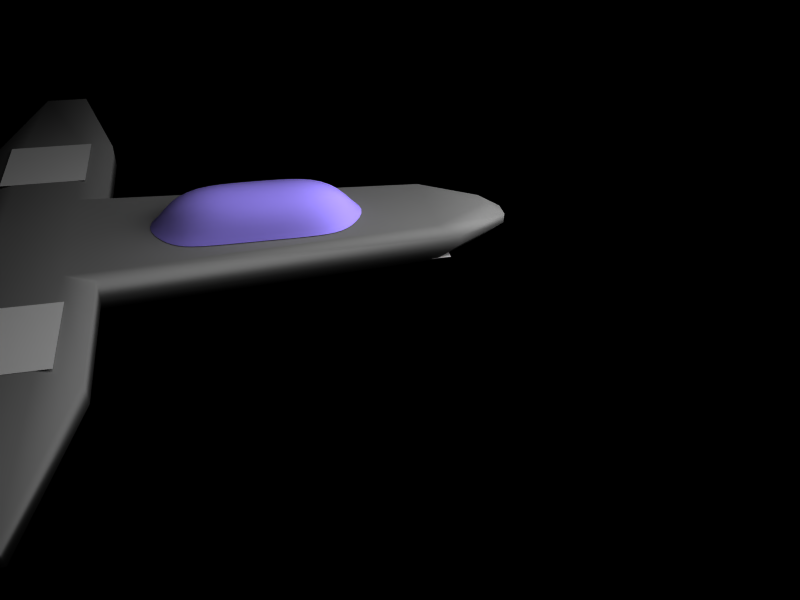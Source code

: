 # Source: ship.blend  (saved by Blender 2.40.0; exported with 4.5.12 LTS)
import bpy
from mathutils import Matrix  # noqa: F401  (used for matrix-valued properties, if any)

bpy.ops.wm.read_factory_settings(use_empty=True)
scene = bpy.context.scene
scene.name = 'Scene'

# ---- collections
col_collection_1 = bpy.data.collections.new('Collection 1'); scene.collection.children.link(col_collection_1)

# ---- materials (node trees are filled in below, after node groups)
mat_shipbody = bpy.data.materials.new('shipbody')
mat_shipbody.alpha_threshold = 0.0
mat_shipbody.diffuse_color = (0.4157, 0.4157, 0.4157, 1.0)
mat_shipbody.roughness = 0.5
mat_shipbody.specular_intensity = 0.2
mat_shipbody.line_color = (0.0, 0.0, 0.0, 1.0)
mat_exhaust_port = bpy.data.materials.new('exhaust_port')
mat_exhaust_port.alpha_threshold = 0.0
mat_exhaust_port.preview_render_type = 'FLAT'
mat_exhaust_port.roughness = 0.5
mat_exhaust_port.specular_intensity = 0.0
mat_exhaust_port.line_color = (0.0, 0.0, 0.0, 1.0)
mat_mount_tturret1 = bpy.data.materials.new('mount_tturret1')
mat_mount_tturret1.alpha_threshold = 0.0
mat_mount_tturret1.preview_render_type = 'FLAT'
mat_mount_tturret1.roughness = 0.5
mat_mount_tturret1.specular_intensity = 0.0
mat_mount_tturret1.line_color = (0.0, 0.0, 0.0, 1.0)
mat_turret = bpy.data.materials.new('turret')
mat_turret.alpha_threshold = 0.0
mat_turret.preview_render_type = 'FLAT'
mat_turret.roughness = 0.5
mat_turret.specular_intensity = 0.2
mat_turret.line_color = (0.0, 0.0, 0.0, 1.0)
mat_glass = bpy.data.materials.new('glass')
mat_glass.alpha_threshold = 0.0
mat_glass.preview_render_type = 'CUBE'
mat_glass.diffuse_color = (0.5838, 0.5162, 0.9551, 1.0)
mat_glass.roughness = 0.5
mat_glass.line_color = (0.0, 0.0, 0.0, 0.4)
mat_mount_bturret1 = bpy.data.materials.new('mount_bturret1')
mat_mount_bturret1.alpha_threshold = 0.0
mat_mount_bturret1.preview_render_type = 'FLAT'
mat_mount_bturret1.roughness = 0.5
mat_mount_bturret1.specular_intensity = 0.0
mat_mount_bturret1.line_color = (0.0, 0.0, 0.0, 1.0)

# ---- material node trees

# ---- world
world_world = bpy.data.worlds.new('World'); scene.world = world_world
world_world.color = (0.0, 0.0, 0.0)
world_world.use_sun_shadow = False
world_world.sun_shadow_jitter_overblur = 0.0
world_world.cycles.sampling_method = 'MANUAL'
world_world.cycles.sample_map_resolution = 256

# ---- cameras
cam_camera = bpy.data.cameras.new('Camera')
cam_camera.passepartout_alpha = 0.2
cam_camera.clip_end = 100.0
cam_camera.lens = 35.0
cam_camera.ortho_scale = 7.314
cam_camera.show_passepartout = False
cam_camera.show_safe_areas = True
cam_camera.dof.focus_distance = 0.0
cam_camera.dof.aperture_fstop = 128.0

# ---- lights
light_spot = bpy.data.lights.new('Spot', 'POINT')
light_spot.transmission_factor = 0.0
light_spot.cutoff_distance = 30.0
light_spot.energy = 100.0
light_spot.shadow_buffer_clip_start = 1.001
light_spot.shadow_soft_size = 1.0
light_spot.shadow_maximum_resolution = 0.006
light_spot.use_absolute_resolution = True
light_spot.cycles.use_multiple_importance_sampling = False

# ---- meshes
me_shipbody = bpy.data.meshes.new('shipbody')
me_shipbody.from_pydata([(0.5868, -2.643, -1.0), (0.5868, -3.816, -1.0), (-0.5868, -3.816, -1.0), (-0.5868, -2.643, -1.0), (0.5868, -2.776, 1.0), (-0.5868, -2.776, 1.0), (-0.5868, -3.683, 1.0), (0.5868, -3.683, 1.0), (1.0, -2.866, -0.5868), (1.0, -2.866, 0.5868), (1.0, -3.593, 0.5868), (1.0, -3.593, -0.5868), (0.5868, -4.23, -0.5868), (0.5868, -4.23, 0.5868), (-0.5868, -4.23, 0.5868), (-0.5868, -4.23, -0.5868), (-1.0, -3.593, -0.5868), (-1.0, -3.593, 0.5868), (-1.0, -2.866, 0.5868), (-1.0, -2.866, -0.5868), (0.5868, -2.23, 0.5868), (0.5868, -2.23, -0.5868), (-0.5868, -2.23, -0.5868), (-0.5868, -2.23, 0.5868), (0.1956, -2.643, -1.0), (-0.1956, -2.643, -1.0), (0.1956, -2.643, 1.0), (-0.1956, -2.643, 1.0), (0.1956, -2.23, -0.5868), (-0.1956, -2.23, -0.5868), (0.1956, -2.23, 0.5868), (-0.1956, -2.23, 0.5868), (-0.1234, 2.897, -1.0), (0.1234, 2.897, -1.0), (-0.1234, 2.897, 1.0), (0.1234, 2.897, 1.0), (0.1234, 3.31, -0.2558), (0.1234, 3.31, 0.2558), (-0.1234, 3.31, 0.2558), (-0.1234, 3.31, -0.2558), (0.0255, 3.816, 1.0), (0.0255, 4.23, 0.2558), (-0.0255, 3.816, 1.0), (-0.0255, 4.23, 0.2558), (0.0255, 3.816, -1.0), (0.0255, 4.23, -0.2558), (-0.0255, 3.816, -1.0), (-0.0255, 4.23, -0.2558), (1.0, -3.23, 0.5868), (-1.0, -3.23, 0.5868)], [], [(12, 13, 14, 15), (1, 0, 8, 11), (2, 1, 12, 15), (3, 2, 16, 19), (6, 14, 13, 7), (9, 8, 21, 20), (11, 10, 13, 12), (15, 14, 17, 16), (19, 18, 23, 22), (0, 21, 8), (1, 11, 12), (2, 15, 16), (3, 19, 22), (4, 9, 20), (5, 23, 18), (6, 17, 14), (7, 13, 10), (25, 24, 1, 2), (3, 25, 2), (24, 0, 1), (26, 27, 6, 7), (4, 26, 7), (27, 5, 6), (21, 28, 30, 20), (29, 22, 23, 31), (22, 29, 25, 3), (0, 24, 28, 21), (5, 27, 31, 23), (26, 4, 20, 30), (24, 25, 32, 33), (27, 26, 35, 34), (30, 28, 36, 37), (29, 31, 38, 39), (25, 29, 39, 32), (28, 24, 33, 36), (31, 27, 34, 38), (26, 30, 37, 35), (35, 37, 41, 40), (38, 34, 42, 43), (36, 33, 44, 45), (32, 39, 47, 46), (39, 38, 43, 47), (37, 36, 45, 41), (34, 35, 40, 42), (33, 32, 46, 44), (46, 47, 45, 44), (45, 47, 43, 41), (43, 42, 40, 41), (9, 48, 8), (17, 49, 16), (18, 49, 5), (10, 48, 7), (7, 48, 9, 4), (5, 49, 17, 6), (8, 48, 10, 11), (16, 49, 18, 19)])
me_shipbody.polygons.foreach_set('use_smooth', [True] * 56)
me_shipbody.materials.append(mat_shipbody)
me_shipbody.use_remesh_preserve_volume = False
me_shipbody.use_remesh_preserve_attributes = False
me_shipbody.use_mirror_vertex_groups = False
me_shipbody.update()
me_exhaust_marker = bpy.data.meshes.new('exhaust_marker')
me_exhaust_marker.from_pydata([(1.0, 1.0, 0.0), (1.0, -1.0, 0.0), (-1.0, -1.0, 0.0), (-1.0, 1.0, 0.0)], [], [(0, 3, 2, 1)])
me_exhaust_marker.materials.append(mat_exhaust_port)
me_exhaust_marker.use_remesh_preserve_volume = False
me_exhaust_marker.use_remesh_preserve_attributes = False
me_exhaust_marker.use_mirror_vertex_groups = False
me_exhaust_marker.update()
me_turret2 = bpy.data.meshes.new('turret2')
me_turret2.from_pydata([(1.0, 1.0, 0.0), (1.0, -1.0, 0.0), (-1.0, -1.0, 0.0), (-1.0, 1.0, 0.0)], [], [(0, 3, 2, 1)])
me_turret2.materials.append(mat_mount_tturret1)
me_turret2.use_remesh_preserve_volume = False
me_turret2.use_remesh_preserve_attributes = False
me_turret2.use_mirror_vertex_groups = False
me_turret2.update()
me_engine = bpy.data.meshes.new('engine')
me_engine.from_pydata([(0.3483, 0.1361, -0.1681), (0.4268, -3.918e-09, -0.1681), (0.3483, -0.1361, -0.1681), (0.1912, -0.1361, -0.1681), (0.1126, 7.979e-08, -0.1681), (0.1912, 0.1361, -0.1681), (0.3886, 0.2059, 0.1681), (0.5075, 5.325e-08, 0.1681), (0.3886, -0.2059, 0.1681), (0.1509, -0.2059, 0.1681), (0.03199, -1.848e-07, 0.1681), (0.1509, 0.2059, 0.1681), (-0.1912, 0.1361, -0.1681), (-0.1126, -3.922e-09, -0.1681), (-0.1912, -0.1361, -0.1681), (-0.3483, -0.1361, -0.1681), (-0.4268, 7.978e-08, -0.1681), (-0.3483, 0.1361, -0.1681), (-0.1509, 0.2059, 0.1681), (-0.03199, 5.324e-08, 0.1681), (-0.1509, -0.2059, 0.1681), (-0.3886, -0.2059, 0.1681), (-0.5075, -1.848e-07, 0.1681), (-0.3886, 0.2059, 0.1681)], [], [(0, 6, 7, 1), (1, 7, 8, 2), (2, 8, 9, 3), (3, 9, 10, 4), (4, 10, 11, 5), (6, 0, 5, 11), (12, 18, 19, 13), (13, 19, 20, 14), (14, 20, 21, 15), (15, 21, 22, 16), (16, 22, 23, 17), (18, 12, 17, 23)])
me_engine.polygons.foreach_set('use_smooth', [True] * 12)
_uv = me_engine.uv_layers.new(name='UVMap')
_uv.uv.foreach_set('vector', [0.0, 1.0, 0.0, 0.0, 1.0, 0.0, 1.0, 1.0, 0.0, 1.0, 0.0, 0.0, 1.0, 0.0, 1.0, 1.0, 0.0, 1.0, 0.0, 0.0, 1.0, 0.0, 1.0, 1.0, 0.0, 1.0, 0.0, 0.0, 1.0, 0.0, 1.0, 1.0, 0.0, 1.0, 0.0, 0.0, 1.0, 0.0, 1.0, 1.0, 0.0, 1.0, 0.0, 0.0, 1.0, 0.0, 1.0, 1.0, 0.0, 1.0, 0.0, 0.0, 1.0, 0.0, 1.0, 1.0, 0.0, 1.0, 0.0, 0.0, 1.0, 0.0, 1.0, 1.0, 0.0, 1.0, 0.0, 0.0, 1.0, 0.0, 1.0, 1.0, 0.0, 1.0, 0.0, 0.0, 1.0, 0.0, 1.0, 1.0, 0.0, 1.0, 0.0, 0.0, 1.0, 0.0, 1.0, 1.0, 0.0, 1.0, 0.0, 0.0, 1.0, 0.0, 1.0, 1.0])
_ca = me_engine.color_attributes.new('Col', 'BYTE_COLOR', 'CORNER')
_ca.data.foreach_set('color', [1.0, 1.0, 1.0, 1.0, 1.0, 1.0, 1.0, 1.0, 1.0, 1.0, 1.0, 1.0, 1.0, 1.0, 1.0, 1.0, 1.0, 1.0, 1.0, 1.0, 1.0, 1.0, 1.0, 1.0, 1.0, 1.0, 1.0, 1.0, 1.0, 1.0, 1.0, 1.0, 1.0, 1.0, 1.0, 1.0, 1.0, 1.0, 1.0, 1.0, 1.0, 1.0, 1.0, 1.0, 1.0, 1.0, 1.0, 1.0, 1.0, 1.0, 1.0, 1.0, 1.0, 1.0, 1.0, 1.0, 1.0, 1.0, 1.0, 1.0, 1.0, 1.0, 1.0, 1.0, 1.0, 1.0, 1.0, 1.0, 1.0, 1.0, 1.0, 1.0, 1.0, 1.0, 1.0, 1.0, 1.0, 1.0, 1.0, 1.0, 1.0, 1.0, 1.0, 1.0, 1.0, 1.0, 1.0, 1.0, 1.0, 1.0, 1.0, 1.0, 1.0, 1.0, 1.0, 1.0, 1.0, 1.0, 1.0, 1.0, 1.0, 1.0, 1.0, 1.0, 1.0, 1.0, 1.0, 1.0, 1.0, 1.0, 1.0, 1.0, 1.0, 1.0, 1.0, 1.0, 1.0, 1.0, 1.0, 1.0, 1.0, 1.0, 1.0, 1.0, 1.0, 1.0, 1.0, 1.0, 1.0, 1.0, 1.0, 1.0, 1.0, 1.0, 1.0, 1.0, 1.0, 1.0, 1.0, 1.0, 1.0, 1.0, 1.0, 1.0, 1.0, 1.0, 1.0, 1.0, 1.0, 1.0, 1.0, 1.0, 1.0, 1.0, 1.0, 1.0, 1.0, 1.0, 1.0, 1.0, 1.0, 1.0, 1.0, 1.0, 1.0, 1.0, 1.0, 1.0, 1.0, 1.0, 1.0, 1.0, 1.0, 1.0, 1.0, 1.0, 1.0, 1.0, 1.0, 1.0, 1.0, 1.0, 1.0, 1.0, 1.0, 1.0, 1.0, 1.0, 1.0, 1.0, 1.0, 1.0])
me_engine.materials.append(mat_turret)
me_engine.use_remesh_preserve_volume = False
me_engine.use_remesh_preserve_attributes = False
me_engine.use_mirror_vertex_groups = False
me_engine.update()
me_turret1 = bpy.data.meshes.new('turret1')
me_turret1.from_pydata([(1.0, 1.0, 0.0), (1.0, -1.0, 0.0), (-1.0, -1.0, 0.0), (-1.0, 1.0, 0.0)], [], [(0, 3, 2, 1)])
me_turret1.materials.append(mat_mount_tturret1)
me_turret1.use_remesh_preserve_volume = False
me_turret1.use_remesh_preserve_attributes = False
me_turret1.use_mirror_vertex_groups = False
me_turret1.update()
me_cockpit = bpy.data.meshes.new('cockpit')
me_cockpit.from_pydata([(-0.3934, -0.7869, -0.7897), (-0.3934, 0.7869, -0.7897), (-0.5, -0.6, -0.7877), (-0.5, -0.2, -0.7877), (-0.5, 0.2, -0.7877), (-0.5, 0.6, -0.7877), (-0.3192, 0.6, -0.4705), (-0.3779, 0.2, -0.4705), (-0.3779, -0.2, -0.4705), (-0.3192, -0.6, -0.4705), (-0.00028, -0.6, -0.3088), (-0.0002799, -0.2, -0.3088), (-0.0002798, 0.2, -0.3088), (-0.0002797, 0.6, -0.3088), (0.3187, 0.6001, -0.4705), (0.3773, 0.2001, -0.4705), (0.3773, -0.1999, -0.4705), (0.3187, -0.5999, -0.4705), (0.4994, -0.5999, -0.7877), (0.4994, -0.1999, -0.7877), (0.4994, 0.2001, -0.7877), (0.4994, 0.6001, -0.7877), (-0.0002798, 1.0, -0.7896), (-0.0002799, -1.0, -0.7896), (0.3929, -0.7868, -0.7897), (0.3929, 0.787, -0.7897)], [], [(1, 5, 6, 22), (5, 4, 7, 6), (4, 3, 8, 7), (3, 2, 9, 8), (2, 0, 23, 9), (10, 9, 23), (11, 8, 9, 10), (12, 7, 8, 11), (13, 6, 7, 12), (22, 6, 13), (23, 17, 10), (10, 17, 16, 11), (11, 16, 15, 12), (12, 15, 14, 13), (13, 14, 22), (21, 25, 22, 14), (20, 21, 14, 15), (19, 20, 15, 16), (18, 19, 16, 17), (24, 18, 17, 23)])
me_cockpit.polygons.foreach_set('use_smooth', [True] * 20)
me_cockpit.materials.append(mat_glass)
me_cockpit.use_remesh_preserve_volume = False
me_cockpit.use_remesh_preserve_attributes = False
me_cockpit.use_mirror_vertex_groups = False
me_cockpit.update()
me_turret3 = bpy.data.meshes.new('turret3')
me_turret3.from_pydata([(1.0, 1.0, 0.0), (1.0, -1.0, 0.0), (-1.0, -1.0, 0.0), (-1.0, 1.0, 0.0)], [], [(0, 3, 2, 1)])
me_turret3.materials.append(mat_mount_bturret1)
me_turret3.use_remesh_preserve_volume = False
me_turret3.use_remesh_preserve_attributes = False
me_turret3.use_mirror_vertex_groups = False
me_turret3.update()

# ---- objects
ob_lamp2 = bpy.data.objects.new('lamp2', light_spot)
ob_ship = bpy.data.objects.new('ship', me_shipbody)
ob_exhaust_marker = bpy.data.objects.new('exhaust_marker', me_exhaust_marker)
ob_mount_2 = bpy.data.objects.new('mount_2', me_turret2)
ob_engine = bpy.data.objects.new('engine', me_engine)
ob_mount_1 = bpy.data.objects.new('mount_1', me_turret1)
ob_cockpit = bpy.data.objects.new('cockpit', me_cockpit)
ob_mount_3 = bpy.data.objects.new('mount_3', me_turret3)
ob_camera = bpy.data.objects.new('Camera', cam_camera)
ob_lamp = bpy.data.objects.new('Lamp', light_spot)

# ---- transforms, parenting, visibility, modifiers, constraints
ob_lamp2.location = (1.758, -0.4128, 0.476)
ob_lamp2.rotation_euler = (0.6503, 0.05522, 0.2956)
ob_lamp2.scale = (0.25, 0.25, 0.25)
ob_lamp2.lock_rotations_4d = False
ob_lamp2.empty_display_type = 'ARROWS'
ob_lamp2.color = (0.0, 0.0, 0.0, 0.0)
ob_lamp2.lineart.crease_threshold = 0.0
ob_ship.location = (0.0, 0.0, 0.0)
ob_ship.rotation_euler = (0.0, -0.0, -1.571)
ob_ship.scale = (1.0, 0.1875, 0.0625)
ob_ship.lock_rotations_4d = False
ob_ship.empty_display_type = 'ARROWS'
ob_ship.color = (0.0, 0.0, 0.0, 1.0)
ob_ship.lineart.crease_threshold = 0.0
ob_exhaust_marker.parent = ob_ship
ob_exhaust_marker.matrix_parent_inverse = Matrix(((-1.093e-08, -0.25, 0.0, -0.0), (1.333, -5.828e-08, 0.0, -3.23), (0.0, 0.0, 4.0, -0.0), (0.0, 0.0, 0.0, 1.0)))
ob_exhaust_marker.location = (-0.8861, 0.0003806, -6.841e-05)
ob_exhaust_marker.rotation_euler = (1.571, -0.0, -1.571)
ob_exhaust_marker.scale = (0.5, 0.5, 0.5)
ob_exhaust_marker.lock_rotations_4d = False
ob_exhaust_marker.empty_display_type = 'ARROWS'
ob_exhaust_marker.color = (0.0, 0.0, 0.0, 1.0)
ob_exhaust_marker.lineart.crease_threshold = 0.0
ob_mount_2.parent = ob_ship
ob_mount_2.matrix_parent_inverse = Matrix(((-1.093e-08, -0.25, 0.0, -0.0), (1.333, -5.828e-08, 0.0, -3.23), (0.0, 0.0, 4.0, -0.0), (0.0, 0.0, 0.0, 1.0)))
ob_mount_2.location = (0.00155, -1.741, 0.2531)
ob_mount_2.rotation_euler = (0.0, -0.0, -1.571)
ob_mount_2.scale = (0.5, 0.5, 0.5)
ob_mount_2.lock_rotations_4d = False
ob_mount_2.empty_display_type = 'ARROWS'
ob_mount_2.color = (0.0, 0.0, 0.0, 1.0)
ob_mount_2.lineart.crease_threshold = 0.0
ob_engine.parent = ob_ship
ob_engine.matrix_parent_inverse = Matrix(((-1.093e-08, -0.25, 0.0, -0.0), (1.333, -5.828e-08, 0.0, -3.23), (0.0, 0.0, 4.0, -0.0), (0.0, 0.0, 0.0, 1.0)))
ob_engine.location = (-0.7652, 0.0003808, -6.841e-05)
ob_engine.rotation_euler = (-1.571, -0.0, -1.571)
ob_engine.scale = (0.7016, 0.7016, 0.7016)
ob_engine.lock_rotations_4d = False
ob_engine.empty_display_type = 'ARROWS'
ob_engine.color = (0.0, 0.0, 0.0, 1.0)
ob_engine.lineart.crease_threshold = 0.0
ob_mount_1.parent = ob_ship
ob_mount_1.matrix_parent_inverse = Matrix(((-1.093e-08, -0.25, 0.0, -0.0), (1.333, -5.828e-08, 0.0, -3.23), (0.0, 0.0, 4.0, -0.0), (0.0, 0.0, 0.0, 1.0)))
ob_mount_1.location = (0.00155, 1.749, 0.2531)
ob_mount_1.rotation_euler = (0.0, -0.0, -1.571)
ob_mount_1.scale = (0.5, 0.5, 0.5)
ob_mount_1.lock_rotations_4d = False
ob_mount_1.empty_display_type = 'ARROWS'
ob_mount_1.color = (0.0, 0.0, 0.0, 1.0)
ob_mount_1.lineart.crease_threshold = 0.0
ob_cockpit.parent = ob_ship
ob_cockpit.matrix_parent_inverse = Matrix(((-1.093e-08, -0.25, 0.0, -0.0), (1.333, -5.828e-08, 0.0, -3.23), (0.0, 0.0, 4.0, -0.0), (0.0, 0.0, 0.0, 1.0)))
ob_cockpit.location = (2.542, 0.005043, 1.045)
ob_cockpit.rotation_euler = (0.0, -0.0, -1.571)
ob_cockpit.scale = (1.0, 1.328, 1.0)
ob_cockpit.lock_rotations_4d = False
ob_cockpit.empty_display_type = 'ARROWS'
ob_cockpit.color = (0.0, 0.0, 0.0, 1.0)
ob_cockpit.lineart.crease_threshold = 0.0
_m = ob_cockpit.modifiers.new('Subsurf', 'SUBSURF')
_m.uv_smooth = 'NONE'
_m.quality = 2
_m.levels = 2
ob_mount_3.parent = ob_ship
ob_mount_3.matrix_parent_inverse = Matrix(((-1.093e-08, -0.25, 0.0, -0.0), (1.333, -5.828e-08, 0.0, -3.23), (0.0, 0.0, 4.0, -0.0), (0.0, 0.0, 0.0, 1.0)))
ob_mount_3.location = (4.305, -0.0009494, -0.2297)
ob_mount_3.rotation_euler = (0.0, -0.0, -1.571)
ob_mount_3.scale = (0.5, 0.5, 0.5)
ob_mount_3.lock_rotations_4d = False
ob_mount_3.empty_display_type = 'ARROWS'
ob_mount_3.color = (0.0, 0.0, 0.0, 1.0)
ob_mount_3.lineart.crease_threshold = 0.0
ob_camera.location = (-0.0446, -1.987, 1.305)
ob_camera.rotation_euler = (0.9052, -0.03649, -0.2257)
ob_camera.scale = (0.25, 0.25, 0.25)
ob_camera.lock_rotations_4d = False
ob_camera.empty_display_type = 'ARROWS'
ob_camera.color = (0.0, 0.0, 0.0, 0.0)
ob_camera.display_type = 'WIRE'
ob_camera.lineart.crease_threshold = 0.0
ob_lamp.location = (0.5076, -0.6628, 1.476)
ob_lamp.rotation_euler = (0.6503, 0.05522, 0.2956)
ob_lamp.scale = (0.25, 0.25, 0.25)
ob_lamp.lock_rotations_4d = False
ob_lamp.empty_display_type = 'ARROWS'
ob_lamp.color = (0.0, 0.0, 0.0, 0.0)
ob_lamp.lineart.crease_threshold = 0.0

# ---- collection membership
col_collection_1.objects.link(ob_lamp2)
col_collection_1.objects.link(ob_ship)
col_collection_1.objects.link(ob_exhaust_marker)
col_collection_1.objects.link(ob_mount_2)
col_collection_1.objects.link(ob_engine)
col_collection_1.objects.link(ob_mount_1)
col_collection_1.objects.link(ob_cockpit)
col_collection_1.objects.link(ob_mount_3)
col_collection_1.objects.link(ob_camera)
col_collection_1.objects.link(ob_lamp)

# ---- scene / render settings (as saved in the file)
scene.camera = ob_camera
scene.frame_start = 1; scene.frame_end = 250; scene.frame_set(1)
scene.render.engine = 'BLENDER_EEVEE_NEXT'
scene.render.image_settings.color_mode = 'RGB'
scene.render.image_settings.compression = 90
scene.render.resolution_x = 800
scene.render.resolution_y = 600
scene.render.pixel_aspect_x = 100.0
scene.render.pixel_aspect_y = 100.0
scene.render.fps = 25
scene.render.dither_intensity = 0.0
scene.render.use_compositing = False
scene.render.use_sequencer = False
scene.render.bake_bias = 0.0
scene.render.use_stamp_time = False
scene.render.use_stamp_date = False
scene.render.use_stamp_frame = False
scene.render.use_stamp_camera = False
scene.render.use_stamp_scene = False
scene.render.use_stamp_filename = False
scene.render.use_stamp_render_time = False
scene.render.stamp_font_size = 0
scene.cycles.use_denoising = False
scene.cycles.samples = 10
scene.cycles.sampling_pattern = 'TABULATED_SOBOL'
scene.cycles.light_sampling_threshold = 0.0
scene.cycles.use_adaptive_sampling = False
scene.cycles.use_light_tree = False
scene.cycles.blur_glossy = 0.0
scene.cycles.volume_bounces = 1
scene.cycles.pixel_filter_type = 'GAUSSIAN'
scene.cycles.sample_clamp_indirect = 0.0
scene.view_settings.view_transform = 'Raw'
bpy.context.view_layer.update()
